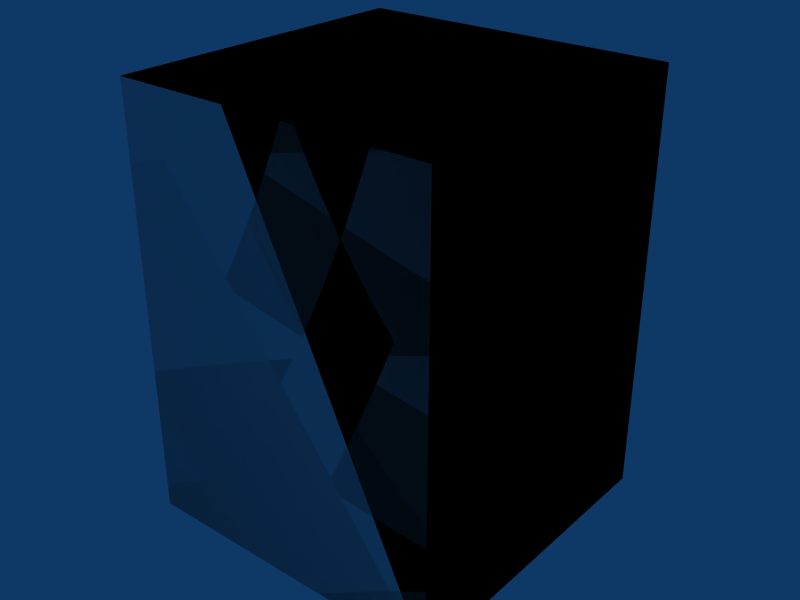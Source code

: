 # Source: box-3x3x4.blend  (saved by Blender 2.49.2; exported with 4.5.12 LTS)
import bpy
from mathutils import Matrix  # noqa: F401  (used for matrix-valued properties, if any)

bpy.ops.wm.read_factory_settings(use_empty=True)
scene = bpy.context.scene
scene.name = 'Scene'

# ---- collections
col_collection_1 = bpy.data.collections.new('Collection 1'); scene.collection.children.link(col_collection_1)

# ---- materials (node trees are filled in below, after node groups)
mat_concrete = bpy.data.materials.new('Concrete')

# ---- material node trees

# ---- world
world_world = bpy.data.worlds.new('World'); scene.world = world_world
world_world.color = (0.05656, 0.2208, 0.4)
world_world.use_sun_shadow = False
world_world.sun_shadow_jitter_overblur = 0.0
world_world.cycles.sampling_method = 'MANUAL'
world_world.cycles.sample_map_resolution = 256

# ---- meshes
me_cube_002 = bpy.data.meshes.new('Cube.002')
me_cube_002.from_pydata([(3.0, 3.0, 0.0), (3.0, 0.0, 0.0), (-5.96e-08, 8.941e-08, 0.0), (1.788e-07, 3.0, 0.0), (3.0, 3.0, 4.0), (3.0, -2.98e-07, 4.0), (-1.788e-07, 1.788e-07, 4.0), (2.98e-08, 3.0, 4.0), (2.98e-08, 3.0, 4.0), (-1.788e-07, 1.788e-07, 4.0), (3.0, -2.98e-07, 4.0), (3.0, 3.0, 4.0), (1.788e-07, 3.0, 0.0), (-5.96e-08, 8.941e-08, 0.0), (3.0, 0.0, 0.0), (3.0, 3.0, 0.0), (2.98e-08, 3.0, 4.0), (-1.788e-07, 1.788e-07, 4.0), (3.0, -2.98e-07, 4.0), (3.0, 3.0, 4.0), (1.788e-07, 3.0, 0.0), (-5.96e-08, 8.941e-08, 0.0), (3.0, 0.0, 0.0), (3.0, 3.0, 0.0)], [], [(0, 4, 5, 1), (2, 6, 7, 3), (11, 8, 9, 10), (15, 14, 13, 12), (19, 23, 20, 16), (22, 18, 17, 21)])
_uv = me_cube_002.uv_layers.new(name='UVTex')
_uv.uv.foreach_set('vector', [3.0, 0.0, 3.0, 4.0, 0.0, 4.0, 2.98e-07, 0.0, 23.0, 22.0, 23.0, 26.0, 20.0, 26.0, 20.0, 22.0, 8.0, 9.0, 5.0, 9.0, 5.0, 6.0, 8.0, 6.0, 10.0, 14.0, 10.0, 11.0, 13.0, 11.0, 13.0, 14.0, 25.0, 32.0, 25.0, 28.0, 28.0, 28.0, 28.0, 32.0, 18.0, 16.0, 18.0, 20.0, 15.0, 20.0, 15.0, 16.0])
me_cube_002.materials.append(mat_concrete)
me_cube_002.use_remesh_preserve_volume = False
me_cube_002.use_remesh_preserve_attributes = False
me_cube_002.use_mirror_vertex_groups = False
me_cube_002.update()
me_cube_001 = bpy.data.meshes.new('Cube.001')
me_cube_001.from_pydata([(3.0, 3.0, 0.0), (3.0, 0.0, 0.0), (-1.192e-07, 1.788e-07, 0.0), (3.576e-07, 3.0, 0.0), (3.0, 3.0, 4.0), (3.0, -5.96e-07, 4.0), (-3.576e-07, 3.576e-07, 4.0), (5.96e-08, 3.0, 4.0)], [], [(0, 1, 2, 3), (4, 7, 6, 5), (0, 4, 5, 1), (1, 5, 6, 2), (2, 6, 7, 3), (4, 0, 3, 7)])
me_cube_001.use_remesh_preserve_volume = False
me_cube_001.use_remesh_preserve_attributes = False
me_cube_001.use_mirror_vertex_groups = False
me_cube_001.update()

# ---- objects
ob_cube_002 = bpy.data.objects.new('Cube.002', me_cube_002)
ob_cube_001 = bpy.data.objects.new('Cube.001', me_cube_001)

# ---- transforms, parenting, visibility, modifiers, constraints
ob_cube_002.location = (0.0, 0.0, 0.0)
ob_cube_002.lock_rotations_4d = False
ob_cube_002.empty_display_type = 'ARROWS'
ob_cube_002.lineart.crease_threshold = 0.0
ob_cube_001.location = (0.0, 0.0, 0.0)
ob_cube_001.lock_rotations_4d = False
ob_cube_001.empty_display_type = 'ARROWS'
ob_cube_001.display_type = 'WIRE'
ob_cube_001.lineart.crease_threshold = 0.0

# ---- collection membership
col_collection_1.objects.link(ob_cube_002)
col_collection_1.objects.link(ob_cube_001)

# ---- scene / render settings (as saved in the file)
scene.frame_start = 1; scene.frame_end = 30; scene.frame_set(1)
scene.render.engine = 'BLENDER_EEVEE_NEXT'
scene.render.image_settings.file_format = 'JPEG'
scene.render.image_settings.color_mode = 'RGB'
scene.render.image_settings.compression = 90
scene.render.resolution_x = 800
scene.render.resolution_y = 600
scene.render.pixel_aspect_x = 100.0
scene.render.pixel_aspect_y = 100.0
scene.render.fps = 25
scene.render.dither_intensity = 0.0
scene.render.use_compositing = False
scene.render.use_sequencer = False
scene.render.bake_margin = 2
scene.render.bake_bias = 0.0
scene.render.use_stamp_time = False
scene.render.use_stamp_date = False
scene.render.use_stamp_frame = False
scene.render.use_stamp_camera = False
scene.render.use_stamp_scene = False
scene.render.use_stamp_filename = False
scene.render.use_stamp_render_time = False
scene.render.stamp_font_size = 0
scene.cycles.use_denoising = False
scene.cycles.samples = 10
scene.cycles.sampling_pattern = 'TABULATED_SOBOL'
scene.cycles.light_sampling_threshold = 0.0
scene.cycles.use_adaptive_sampling = False
scene.cycles.use_light_tree = False
scene.cycles.blur_glossy = 0.0
scene.cycles.volume_bounces = 1
scene.cycles.pixel_filter_type = 'GAUSSIAN'
scene.cycles.sample_clamp_indirect = 0.0
scene.view_settings.view_transform = 'Raw'
bpy.context.view_layer.update()

# ---- added for rendering (the .blend has no active camera): camera
cam_auto = bpy.data.cameras.new('AutoCamera')
cam_auto.lens = 50.0
cam_auto.sensor_width = 36.0
cam_auto.clip_end = 1000.0
ob_auto_camera = bpy.data.objects.new('AutoCamera', cam_auto)
scene.collection.objects.link(ob_auto_camera)
ob_auto_camera.location = (6.89494, -4.97393, 6.31595)
ob_auto_camera.rotation_euler = (1.09748, -7.21219e-08, 0.694738)
scene.camera = ob_auto_camera
bpy.context.view_layer.update()
